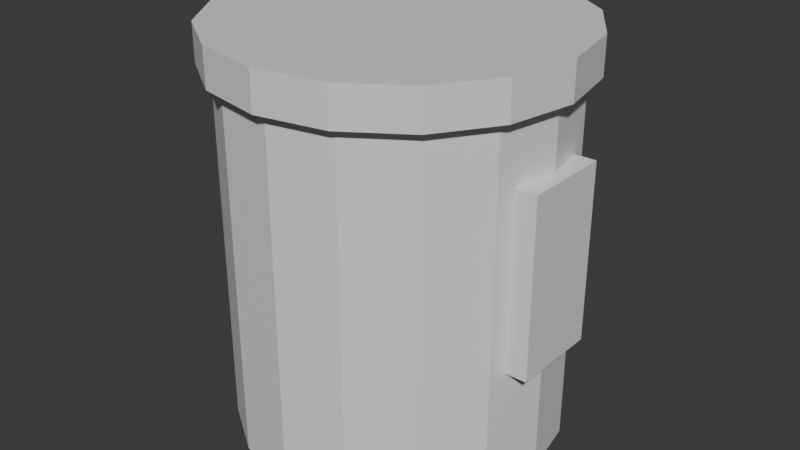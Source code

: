 # Source: SM_Benchmark_CeramicCup_01.blend  (saved by Blender 5.2.44; exported with 4.5.12 LTS)
import bpy
from mathutils import Matrix  # noqa: F401  (used for matrix-valued properties, if any)

bpy.ops.wm.read_factory_settings(use_empty=True)
scene = bpy.context.scene
scene.name = 'Scene'

# ---- collections
col_collection = bpy.data.collections.new('Collection'); scene.collection.children.link(col_collection)

# ---- materials (node trees are filled in below, after node groups)
mat_creamceramic = bpy.data.materials.new('CreamCeramic')
mat_creamceramic.diffuse_color = (0.87, 0.8, 0.65, 1.0)

# ---- material node trees
mat_creamceramic.use_nodes = True; mat_creamceramic.node_tree.nodes.clear()
_N = mat_creamceramic.node_tree.nodes; _L = mat_creamceramic.node_tree.links
n0 = _N.new('ShaderNodeBsdfPrincipled'); n0.name = 'Principled BSDF'; n0.location = (-200, 100)
n0.inputs[10].default_value = 0.005
n1 = _N.new('ShaderNodeOutputMaterial'); n1.name = 'Material Output'; n1.location = (200, 100)
_L.new(n0.outputs[0], n1.inputs[0])
n1.is_active_output = True

# ---- world
world_world = bpy.data.worlds.new('World'); scene.world = world_world
world_world.use_nodes = True; world_world.node_tree.nodes.clear()
_N = world_world.node_tree.nodes; _L = world_world.node_tree.links
n0 = _N.new('ShaderNodeOutputWorld'); n0.name = 'World Output'; n0.location = (200, 100)
n1 = _N.new('ShaderNodeBackground'); n1.name = 'Background'; n1.location = (-200, 100)
n1.inputs[0].default_value = (0.05088, 0.05088, 0.05088, 1.0)
_L.new(n1.outputs[0], n0.inputs[0])
n0.is_active_output = True
world_world.color = (0.05088, 0.05088, 0.05088)
world_world.sun_shadow_jitter_overblur = 0.0

# ---- meshes
me_cylinder_001 = bpy.data.meshes.new('Cylinder.001')
me_cylinder_001.from_pydata([(0.0, 0.065, 0.0), (0.0, 0.065, 0.145), (0.02487, 0.06005, 0.0), (0.02487, 0.06005, 0.145), (0.04596, 0.04596, 0.0), (0.04596, 0.04596, 0.145), (0.06005, 0.02487, 0.0), (0.06005, 0.02487, 0.145), (0.065, 0.0, 0.0), (0.065, 0.0, 0.145), (0.06005, -0.02487, 0.0), (0.06005, -0.02487, 0.145), (0.04596, -0.04596, 0.0), (0.04596, -0.04596, 0.145), (0.02487, -0.06005, 0.0), (0.02487, -0.06005, 0.145), (0.0, -0.065, 0.0), (0.0, -0.065, 0.145), (-0.02487, -0.06005, 0.0), (-0.02487, -0.06005, 0.145), (-0.04596, -0.04596, 0.0), (-0.04596, -0.04596, 0.145), (-0.06005, -0.02487, 0.0), (-0.06005, -0.02487, 0.145), (-0.065, 0.0, 0.0), (-0.065, 0.0, 0.145), (-0.06005, 0.02487, 0.0), (-0.06005, 0.02487, 0.145), (-0.04596, 0.04596, 0.0), (-0.04596, 0.04596, 0.145), (-0.02487, 0.06005, 0.0), (-0.02487, 0.06005, 0.145), (0.0, 0.07, 0.145), (0.0, 0.07, 0.16), (0.02679, 0.06467, 0.145), (0.02679, 0.06467, 0.16), (0.0495, 0.0495, 0.145), (0.0495, 0.0495, 0.16), (0.06467, 0.02679, 0.145), (0.06467, 0.02679, 0.16), (0.07, 0.0, 0.145), (0.07, 0.0, 0.16), (0.06467, -0.02679, 0.145), (0.06467, -0.02679, 0.16), (0.0495, -0.0495, 0.145), (0.0495, -0.0495, 0.16), (0.02679, -0.06467, 0.145), (0.02679, -0.06467, 0.16), (0.0, -0.07, 0.145), (0.0, -0.07, 0.16), (-0.02679, -0.06467, 0.145), (-0.02679, -0.06467, 0.16), (-0.0495, -0.0495, 0.145), (-0.0495, -0.0495, 0.16), (-0.06467, -0.02679, 0.145), (-0.06467, -0.02679, 0.16), (-0.07, 0.0, 0.145), (-0.07, 0.0, 0.16), (-0.06467, 0.02679, 0.145), (-0.06467, 0.02679, 0.16), (-0.0495, 0.0495, 0.145), (-0.0495, 0.0495, 0.16), (-0.02679, 0.06467, 0.145), (-0.02679, 0.06467, 0.16), (0.04, -0.0175, 0.05), (0.04, -0.0175, 0.12), (0.04, 0.0175, 0.05), (0.04, 0.0175, 0.12), (0.07, -0.0175, 0.05), (0.07, -0.0175, 0.12), (0.07, 0.0175, 0.05), (0.07, 0.0175, 0.12)], [], [(0, 1, 3, 2), (2, 3, 5, 4), (4, 5, 7, 6), (6, 7, 9, 8), (8, 9, 11, 10), (10, 11, 13, 12), (12, 13, 15, 14), (14, 15, 17, 16), (16, 17, 19, 18), (18, 19, 21, 20), (20, 21, 23, 22), (22, 23, 25, 24), (24, 25, 27, 26), (26, 27, 29, 28), (3, 1, 31, 29, 27, 25, 23, 21, 19, 17, 15, 13, 11, 9, 7, 5), (28, 29, 31, 30), (30, 31, 1, 0), (0, 2, 4, 6, 8, 10, 12, 14, 16, 18, 20, 22, 24, 26, 28, 30), (32, 33, 35, 34), (34, 35, 37, 36), (36, 37, 39, 38), (38, 39, 41, 40), (40, 41, 43, 42), (42, 43, 45, 44), (44, 45, 47, 46), (46, 47, 49, 48), (48, 49, 51, 50), (50, 51, 53, 52), (52, 53, 55, 54), (54, 55, 57, 56), (56, 57, 59, 58), (58, 59, 61, 60), (35, 33, 63, 61, 59, 57, 55, 53, 51, 49, 47, 45, 43, 41, 39, 37), (60, 61, 63, 62), (62, 63, 33, 32), (32, 34, 36, 38, 40, 42, 44, 46, 48, 50, 52, 54, 56, 58, 60, 62), (64, 65, 67, 66), (66, 67, 71, 70), (70, 71, 69, 68), (68, 69, 65, 64), (66, 70, 68, 64), (71, 67, 65, 69)])
_uv = me_cylinder_001.uv_layers.new(name='UVMap')
_uv.uv.foreach_set('vector', [1.0, 0.5, 1.0, 1.0, 0.9375, 1.0, 0.9375, 0.5, 0.9375, 0.5, 0.9375, 1.0, 0.875, 1.0, 0.875, 0.5, 0.875, 0.5, 0.875, 1.0, 0.8125, 1.0, 0.8125, 0.5, 0.8125, 0.5, 0.8125, 1.0, 0.75, 1.0, 0.75, 0.5, 0.75, 0.5, 0.75, 1.0, 0.6875, 1.0, 0.6875, 0.5, 0.6875, 0.5, 0.6875, 1.0, 0.625, 1.0, 0.625, 0.5, 0.625, 0.5, 0.625, 1.0, 0.5625, 1.0, 0.5625, 0.5, 0.5625, 0.5, 0.5625, 1.0, 0.5, 1.0, 0.5, 0.5, 0.5, 0.5, 0.5, 1.0, 0.4375, 1.0, 0.4375, 0.5, 0.4375, 0.5, 0.4375, 1.0, 0.375, 1.0, 0.375, 0.5, 0.375, 0.5, 0.375, 1.0, 0.3125, 1.0, 0.3125, 0.5, 0.3125, 0.5, 0.3125, 1.0, 0.25, 1.0, 0.25, 0.5, 0.25, 0.5, 0.25, 1.0, 0.1875, 1.0, 0.1875, 0.5, 0.1875, 0.5, 0.1875, 1.0, 0.125, 1.0, 0.125, 0.5, 0.3418, 0.4717, 0.25, 0.49, 0.1582, 0.4717, 0.08029, 0.4197, 0.02827, 0.3418, 0.01, 0.25, 0.02827, 0.1582, 0.08029, 0.08029, 0.1582, 0.02827, 0.25, 0.01, 0.3418, 0.02827, 0.4197, 0.08029, 0.4717, 0.1582, 0.49, 0.25, 0.4717, 0.3418, 0.4197, 0.4197, 0.125, 0.5, 0.125, 1.0, 0.0625, 1.0, 0.0625, 0.5, 0.0625, 0.5, 0.0625, 1.0, 0.0, 1.0, 0.0, 0.5, 0.75, 0.49, 0.8418, 0.4717, 0.9197, 0.4197, 0.9717, 0.3418, 0.99, 0.25, 0.9717, 0.1582, 0.9197, 0.08029, 0.8418, 0.02827, 0.75, 0.01, 0.6582, 0.02827, 0.5803, 0.08029, 0.5283, 0.1582, 0.51, 0.25, 0.5283, 0.3418, 0.5803, 0.4197, 0.6582, 0.4717, 1.0, 0.5, 1.0, 1.0, 0.9375, 1.0, 0.9375, 0.5, 0.9375, 0.5, 0.9375, 1.0, 0.875, 1.0, 0.875, 0.5, 0.875, 0.5, 0.875, 1.0, 0.8125, 1.0, 0.8125, 0.5, 0.8125, 0.5, 0.8125, 1.0, 0.75, 1.0, 0.75, 0.5, 0.75, 0.5, 0.75, 1.0, 0.6875, 1.0, 0.6875, 0.5, 0.6875, 0.5, 0.6875, 1.0, 0.625, 1.0, 0.625, 0.5, 0.625, 0.5, 0.625, 1.0, 0.5625, 1.0, 0.5625, 0.5, 0.5625, 0.5, 0.5625, 1.0, 0.5, 1.0, 0.5, 0.5, 0.5, 0.5, 0.5, 1.0, 0.4375, 1.0, 0.4375, 0.5, 0.4375, 0.5, 0.4375, 1.0, 0.375, 1.0, 0.375, 0.5, 0.375, 0.5, 0.375, 1.0, 0.3125, 1.0, 0.3125, 0.5, 0.3125, 0.5, 0.3125, 1.0, 0.25, 1.0, 0.25, 0.5, 0.25, 0.5, 0.25, 1.0, 0.1875, 1.0, 0.1875, 0.5, 0.1875, 0.5, 0.1875, 1.0, 0.125, 1.0, 0.125, 0.5, 0.3418, 0.4717, 0.25, 0.49, 0.1582, 0.4717, 0.08029, 0.4197, 0.02827, 0.3418, 0.01, 0.25, 0.02827, 0.1582, 0.08029, 0.08029, 0.1582, 0.02827, 0.25, 0.01, 0.3418, 0.02827, 0.4197, 0.08029, 0.4717, 0.1582, 0.49, 0.25, 0.4717, 0.3418, 0.4197, 0.4197, 0.125, 0.5, 0.125, 1.0, 0.0625, 1.0, 0.0625, 0.5, 0.0625, 0.5, 0.0625, 1.0, 0.0, 1.0, 0.0, 0.5, 0.75, 0.49, 0.8418, 0.4717, 0.9197, 0.4197, 0.9717, 0.3418, 0.99, 0.25, 0.9717, 0.1582, 0.9197, 0.08029, 0.8418, 0.02827, 0.75, 0.01, 0.6582, 0.02827, 0.5803, 0.08029, 0.5283, 0.1582, 0.51, 0.25, 0.5283, 0.3418, 0.5803, 0.4197, 0.6582, 0.4717, 0.375, 0.0, 0.625, 0.0, 0.625, 0.25, 0.375, 0.25, 0.375, 0.25, 0.625, 0.25, 0.625, 0.5, 0.375, 0.5, 0.375, 0.5, 0.625, 0.5, 0.625, 0.75, 0.375, 0.75, 0.375, 0.75, 0.625, 0.75, 0.625, 1.0, 0.375, 1.0, 0.125, 0.5, 0.375, 0.5, 0.375, 0.75, 0.125, 0.75, 0.625, 0.5, 0.875, 0.5, 0.875, 0.75, 0.625, 0.75])
me_cylinder_001.materials.append(mat_creamceramic)
me_cylinder_001.update()

# ---- objects
ob_sm_benchmark_ceramiccup_01 = bpy.data.objects.new('SM_Benchmark_CeramicCup_01', me_cylinder_001)

# ---- transforms, parenting, visibility, modifiers, constraints
ob_sm_benchmark_ceramiccup_01.location = (0.0, 0.0, 0.0)

# ---- collection membership
col_collection.objects.link(ob_sm_benchmark_ceramiccup_01)

# ---- scene / render settings (as saved in the file)
scene.frame_start = 1; scene.frame_end = 250; scene.frame_set(1)
scene.render.engine = 'BLENDER_EEVEE_NEXT'
scene.render.bake_bias = 0.0
scene.render.bake_samples = 0
scene.render.compositor_device = 'GPU'
scene.eevee.use_volume_custom_range = False
scene.eevee.fast_gi_thickness_near = 0.1
scene.eevee.fast_gi_thickness_far = 0.0
scene.eevee.ray_tracing_options.screen_trace_thickness = 0.1
bpy.context.view_layer.update()

# ---- added for rendering (the .blend has no active camera and no usable light): camera, sun
cam_auto = bpy.data.cameras.new('AutoCamera')
cam_auto.lens = 50.0
cam_auto.sensor_width = 36.0
cam_auto.clip_end = 1000.0
ob_auto_camera = bpy.data.objects.new('AutoCamera', cam_auto)
scene.collection.objects.link(ob_auto_camera)
ob_auto_camera.location = (0.235524, -0.282629, 0.268419)
ob_auto_camera.rotation_euler = (1.09748, -7.21219e-08, 0.694738)
scene.camera = ob_auto_camera
light_auto_sun = bpy.data.lights.new('AutoSun', 'SUN')
light_auto_sun.energy = 3.0
light_auto_sun.angle = 0.0523599
ob_auto_sun = bpy.data.objects.new('AutoSun', light_auto_sun)
scene.collection.objects.link(ob_auto_sun)
ob_auto_sun.rotation_euler = (0.872665, 0.174533, 0.523599)
bpy.context.view_layer.update()
